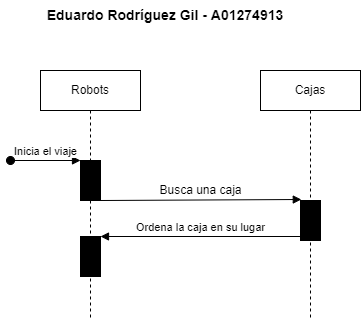

The diagram above was exported from draw.io. Its source (the exported page's mxGraphModel, read from the mxfile embedded in the PNG):
<mxGraphModel dx="1038" dy="571" grid="1" gridSize="10" guides="1" tooltips="1" connect="1" arrows="1" fold="1" page="1" pageScale="1" pageWidth="827" pageHeight="1169" math="0" shadow="0">
  <root>
    <mxCell id="0" />
    <mxCell id="1" parent="0" />
    <mxCell id="dG6-UNE8AMJlOBVFsCRS-1" value="" style="html=1;points=[];perimeter=orthogonalPerimeter;fillColor=#000000;" vertex="1" parent="1">
      <mxGeometry x="110" y="200" width="20" height="40" as="geometry" />
    </mxCell>
    <mxCell id="dG6-UNE8AMJlOBVFsCRS-2" value="Inicia el viaje" style="html=1;verticalAlign=bottom;startArrow=oval;endArrow=block;startSize=8;rounded=0;" edge="1" parent="1" target="dG6-UNE8AMJlOBVFsCRS-1">
      <mxGeometry relative="1" as="geometry">
        <mxPoint x="40" y="200" as="sourcePoint" />
      </mxGeometry>
    </mxCell>
    <mxCell id="dG6-UNE8AMJlOBVFsCRS-3" value="" style="html=1;verticalAlign=bottom;endArrow=block;entryX=0.04;entryY=-0.025;rounded=0;entryDx=0;entryDy=0;entryPerimeter=0;" edge="1" parent="1" target="dG6-UNE8AMJlOBVFsCRS-4">
      <mxGeometry x="0.6667" relative="1" as="geometry">
        <mxPoint x="130" y="240" as="sourcePoint" />
        <mxPoint as="offset" />
        <mxPoint x="550" y="240" as="targetPoint" />
      </mxGeometry>
    </mxCell>
    <mxCell id="dG6-UNE8AMJlOBVFsCRS-8" value="Robots" style="shape=umlLifeline;perimeter=lifelinePerimeter;whiteSpace=wrap;html=1;container=1;collapsible=0;recursiveResize=0;outlineConnect=0;" vertex="1" parent="1">
      <mxGeometry x="70" y="110" width="100" height="250" as="geometry" />
    </mxCell>
    <mxCell id="dG6-UNE8AMJlOBVFsCRS-6" value="" style="html=1;points=[];perimeter=orthogonalPerimeter;fillColor=#000000;" vertex="1" parent="dG6-UNE8AMJlOBVFsCRS-8">
      <mxGeometry x="40" y="166" width="20" height="40" as="geometry" />
    </mxCell>
    <mxCell id="dG6-UNE8AMJlOBVFsCRS-9" value="Cajas" style="shape=umlLifeline;perimeter=lifelinePerimeter;whiteSpace=wrap;html=1;container=1;collapsible=0;recursiveResize=0;outlineConnect=0;" vertex="1" parent="1">
      <mxGeometry x="290" y="110" width="100" height="250" as="geometry" />
    </mxCell>
    <mxCell id="dG6-UNE8AMJlOBVFsCRS-4" value="" style="html=1;points=[];perimeter=orthogonalPerimeter;fillColor=#000000;" vertex="1" parent="dG6-UNE8AMJlOBVFsCRS-9">
      <mxGeometry x="40" y="130" width="20" height="40" as="geometry" />
    </mxCell>
    <mxCell id="dG6-UNE8AMJlOBVFsCRS-5" value="Ordena la caja en su lugar" style="html=1;verticalAlign=bottom;endArrow=block;entryX=1;entryY=0;rounded=0;exitX=0.05;exitY=0.9;exitDx=0;exitDy=0;exitPerimeter=0;" edge="1" parent="dG6-UNE8AMJlOBVFsCRS-9" source="dG6-UNE8AMJlOBVFsCRS-4">
      <mxGeometry relative="1" as="geometry">
        <mxPoint x="40" y="260" as="sourcePoint" />
        <mxPoint x="-160" y="166" as="targetPoint" />
      </mxGeometry>
    </mxCell>
    <mxCell id="dG6-UNE8AMJlOBVFsCRS-13" value="Busca una caja" style="text;html=1;align=center;verticalAlign=middle;resizable=0;points=[];autosize=1;strokeColor=none;fillColor=none;" vertex="1" parent="1">
      <mxGeometry x="180" y="220" width="100" height="20" as="geometry" />
    </mxCell>
    <mxCell id="dG6-UNE8AMJlOBVFsCRS-14" value="&lt;b&gt;&lt;font style=&quot;font-size: 14px&quot;&gt;Eduardo Rodríguez Gil - A01274913&lt;/font&gt;&lt;/b&gt;" style="text;html=1;strokeColor=none;fillColor=none;align=center;verticalAlign=middle;whiteSpace=wrap;rounded=0;" vertex="1" parent="1">
      <mxGeometry x="70" y="40" width="250" height="30" as="geometry" />
    </mxCell>
  </root>
</mxGraphModel>